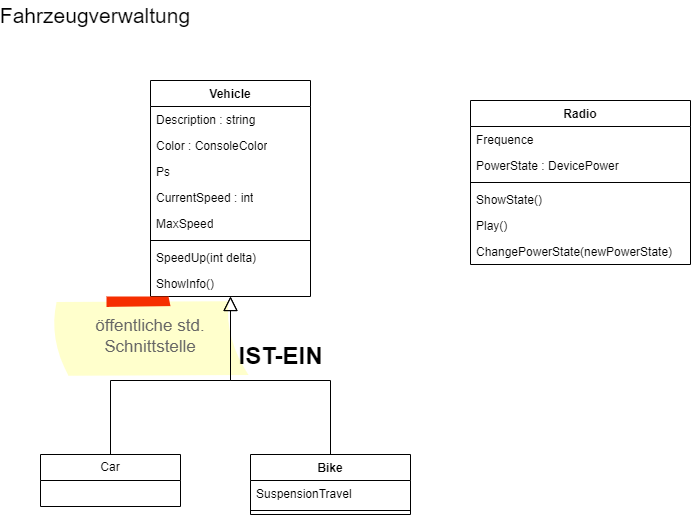

The diagram above was exported from draw.io. Its source (the exported page's mxGraphModel, read from the mxfile embedded in the PNG):
<mxGraphModel dx="1086" dy="809" grid="1" gridSize="10" guides="1" tooltips="1" connect="1" arrows="1" fold="1" page="1" pageScale="1" pageWidth="1169" pageHeight="827" math="0" shadow="0">
  <root>
    <mxCell id="0" />
    <mxCell id="1" parent="0" />
    <mxCell id="2" value="Vehicle" style="swimlane;fontStyle=1;align=center;verticalAlign=top;childLayout=stackLayout;horizontal=1;startSize=26;horizontalStack=0;resizeParent=1;resizeParentMax=0;resizeLast=0;collapsible=1;marginBottom=0;whiteSpace=wrap;html=1;" parent="1" vertex="1">
      <mxGeometry x="230" y="120" width="160" height="216" as="geometry" />
    </mxCell>
    <mxCell id="3" value="Description : string" style="text;strokeColor=none;fillColor=none;align=left;verticalAlign=top;spacingLeft=4;spacingRight=4;overflow=hidden;rotatable=0;points=[[0,0.5],[1,0.5]];portConstraint=eastwest;whiteSpace=wrap;html=1;" parent="2" vertex="1">
      <mxGeometry y="26" width="160" height="26" as="geometry" />
    </mxCell>
    <mxCell id="4" value="Color : ConsoleColor" style="text;strokeColor=none;fillColor=none;align=left;verticalAlign=top;spacingLeft=4;spacingRight=4;overflow=hidden;rotatable=0;points=[[0,0.5],[1,0.5]];portConstraint=eastwest;whiteSpace=wrap;html=1;" parent="2" vertex="1">
      <mxGeometry y="52" width="160" height="26" as="geometry" />
    </mxCell>
    <mxCell id="5" value="Ps" style="text;strokeColor=none;fillColor=none;align=left;verticalAlign=top;spacingLeft=4;spacingRight=4;overflow=hidden;rotatable=0;points=[[0,0.5],[1,0.5]];portConstraint=eastwest;whiteSpace=wrap;html=1;" parent="2" vertex="1">
      <mxGeometry y="78" width="160" height="26" as="geometry" />
    </mxCell>
    <mxCell id="6" value="CurrentSpeed : int" style="text;strokeColor=none;fillColor=none;align=left;verticalAlign=top;spacingLeft=4;spacingRight=4;overflow=hidden;rotatable=0;points=[[0,0.5],[1,0.5]];portConstraint=eastwest;whiteSpace=wrap;html=1;" parent="2" vertex="1">
      <mxGeometry y="104" width="160" height="26" as="geometry" />
    </mxCell>
    <mxCell id="7" value="MaxSpeed" style="text;strokeColor=none;fillColor=none;align=left;verticalAlign=top;spacingLeft=4;spacingRight=4;overflow=hidden;rotatable=0;points=[[0,0.5],[1,0.5]];portConstraint=eastwest;whiteSpace=wrap;html=1;" parent="2" vertex="1">
      <mxGeometry y="130" width="160" height="26" as="geometry" />
    </mxCell>
    <mxCell id="8" value="" style="line;strokeWidth=1;fillColor=none;align=left;verticalAlign=middle;spacingTop=-1;spacingLeft=3;spacingRight=3;rotatable=0;labelPosition=right;points=[];portConstraint=eastwest;strokeColor=inherit;" parent="2" vertex="1">
      <mxGeometry y="156" width="160" height="8" as="geometry" />
    </mxCell>
    <mxCell id="9" value="SpeedUp(int delta)" style="text;strokeColor=none;fillColor=none;align=left;verticalAlign=top;spacingLeft=4;spacingRight=4;overflow=hidden;rotatable=0;points=[[0,0.5],[1,0.5]];portConstraint=eastwest;whiteSpace=wrap;html=1;" parent="2" vertex="1">
      <mxGeometry y="164" width="160" height="26" as="geometry" />
    </mxCell>
    <mxCell id="10" value="ShowInfo()" style="text;strokeColor=none;fillColor=none;align=left;verticalAlign=top;spacingLeft=4;spacingRight=4;overflow=hidden;rotatable=0;points=[[0,0.5],[1,0.5]];portConstraint=eastwest;whiteSpace=wrap;html=1;" parent="2" vertex="1">
      <mxGeometry y="190" width="160" height="26" as="geometry" />
    </mxCell>
    <mxCell id="11" value="Fahrzeugverwaltung" style="text;html=1;strokeColor=none;fillColor=none;align=center;verticalAlign=middle;whiteSpace=wrap;rounded=0;fontSize=21;" parent="1" vertex="1">
      <mxGeometry x="100" y="40" width="150" height="30" as="geometry" />
    </mxCell>
    <mxCell id="12" value="öffentliche std. Schnittstelle" style="strokeWidth=1;shadow=0;dashed=0;align=center;html=1;shape=mxgraph.mockup.text.stickyNote2;fontColor=#666666;mainText=;fontSize=17;whiteSpace=wrap;fillColor=#ffffcc;strokeColor=#F62E00;" parent="1" vertex="1">
      <mxGeometry x="130" y="336" width="200" height="80" as="geometry" />
    </mxCell>
    <mxCell id="13" value="Bike" style="swimlane;fontStyle=1;align=center;verticalAlign=top;childLayout=stackLayout;horizontal=1;startSize=26;horizontalStack=0;resizeParent=1;resizeParentMax=0;resizeLast=0;collapsible=1;marginBottom=0;whiteSpace=wrap;html=1;" parent="1" vertex="1">
      <mxGeometry x="330" y="494" width="160" height="60" as="geometry" />
    </mxCell>
    <mxCell id="14" value="SuspensionTravel" style="text;strokeColor=none;fillColor=none;align=left;verticalAlign=top;spacingLeft=4;spacingRight=4;overflow=hidden;rotatable=0;points=[[0,0.5],[1,0.5]];portConstraint=eastwest;whiteSpace=wrap;html=1;" parent="13" vertex="1">
      <mxGeometry y="26" width="160" height="26" as="geometry" />
    </mxCell>
    <mxCell id="15" value="" style="line;strokeWidth=1;fillColor=none;align=left;verticalAlign=middle;spacingTop=-1;spacingLeft=3;spacingRight=3;rotatable=0;labelPosition=right;points=[];portConstraint=eastwest;strokeColor=inherit;" parent="13" vertex="1">
      <mxGeometry y="52" width="160" height="8" as="geometry" />
    </mxCell>
    <mxCell id="16" style="edgeStyle=orthogonalEdgeStyle;rounded=0;orthogonalLoop=1;jettySize=auto;html=1;endArrow=block;endFill=0;endSize=12;exitX=0.5;exitY=0;exitDx=0;exitDy=0;" parent="1" source="13" target="2" edge="1">
      <mxGeometry relative="1" as="geometry" />
    </mxCell>
    <mxCell id="17" value="IST-EIN" style="text;strokeColor=none;fillColor=none;html=1;fontSize=24;fontStyle=1;verticalAlign=middle;align=center;" parent="1" vertex="1">
      <mxGeometry x="310" y="376" width="100" height="40" as="geometry" />
    </mxCell>
    <mxCell id="18" style="edgeStyle=orthogonalEdgeStyle;rounded=0;orthogonalLoop=1;jettySize=auto;html=1;endArrow=block;endFill=0;endSize=12;" parent="1" source="19" target="2" edge="1">
      <mxGeometry relative="1" as="geometry" />
    </mxCell>
    <mxCell id="19" value="Car" style="swimlane;fontStyle=0;childLayout=stackLayout;horizontal=1;startSize=26;fillColor=none;horizontalStack=0;resizeParent=1;resizeParentMax=0;resizeLast=0;collapsible=1;marginBottom=0;whiteSpace=wrap;html=1;" parent="1" vertex="1">
      <mxGeometry x="120" y="494" width="140" height="52" as="geometry" />
    </mxCell>
    <mxCell id="33" value="Radio" style="swimlane;fontStyle=1;align=center;verticalAlign=top;childLayout=stackLayout;horizontal=1;startSize=26;horizontalStack=0;resizeParent=1;resizeParentMax=0;resizeLast=0;collapsible=1;marginBottom=0;" parent="1" vertex="1">
      <mxGeometry x="550" y="140" width="220" height="164" as="geometry" />
    </mxCell>
    <mxCell id="34" value="Frequence" style="text;strokeColor=none;fillColor=none;align=left;verticalAlign=top;spacingLeft=4;spacingRight=4;overflow=hidden;rotatable=0;points=[[0,0.5],[1,0.5]];portConstraint=eastwest;" parent="33" vertex="1">
      <mxGeometry y="26" width="220" height="26" as="geometry" />
    </mxCell>
    <mxCell id="37" value="PowerState : DevicePower" style="text;strokeColor=none;fillColor=none;align=left;verticalAlign=top;spacingLeft=4;spacingRight=4;overflow=hidden;rotatable=0;points=[[0,0.5],[1,0.5]];portConstraint=eastwest;" parent="33" vertex="1">
      <mxGeometry y="52" width="220" height="26" as="geometry" />
    </mxCell>
    <mxCell id="35" value="" style="line;strokeWidth=1;fillColor=none;align=left;verticalAlign=middle;spacingTop=-1;spacingLeft=3;spacingRight=3;rotatable=0;labelPosition=right;points=[];portConstraint=eastwest;strokeColor=inherit;" parent="33" vertex="1">
      <mxGeometry y="78" width="220" height="8" as="geometry" />
    </mxCell>
    <mxCell id="36" value="ShowState()" style="text;strokeColor=none;fillColor=none;align=left;verticalAlign=top;spacingLeft=4;spacingRight=4;overflow=hidden;rotatable=0;points=[[0,0.5],[1,0.5]];portConstraint=eastwest;" parent="33" vertex="1">
      <mxGeometry y="86" width="220" height="26" as="geometry" />
    </mxCell>
    <mxCell id="38" value="Play()" style="text;strokeColor=none;fillColor=none;align=left;verticalAlign=top;spacingLeft=4;spacingRight=4;overflow=hidden;rotatable=0;points=[[0,0.5],[1,0.5]];portConstraint=eastwest;" parent="33" vertex="1">
      <mxGeometry y="112" width="220" height="26" as="geometry" />
    </mxCell>
    <mxCell id="39" value="ChangePowerState(newPowerState)" style="text;strokeColor=none;fillColor=none;align=left;verticalAlign=top;spacingLeft=4;spacingRight=4;overflow=hidden;rotatable=0;points=[[0,0.5],[1,0.5]];portConstraint=eastwest;" parent="33" vertex="1">
      <mxGeometry y="138" width="220" height="26" as="geometry" />
    </mxCell>
  </root>
</mxGraphModel>